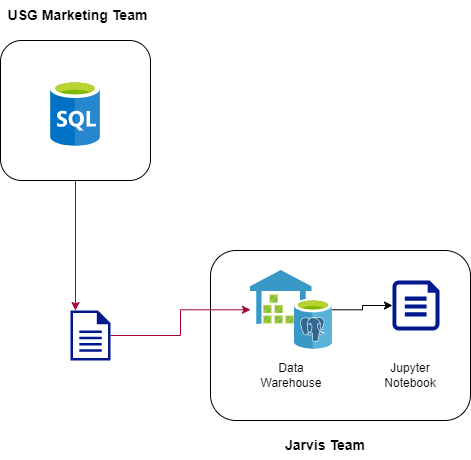

The diagram above was exported from draw.io. Its source (the exported page's mxGraphModel, read from the mxfile embedded in the PNG):
<mxGraphModel dx="396" dy="599" grid="1" gridSize="10" guides="1" tooltips="1" connect="1" arrows="1" fold="1" page="1" pageScale="1" pageWidth="850" pageHeight="1100" math="0" shadow="0">
  <root>
    <mxCell id="0" />
    <mxCell id="1" parent="0" />
    <mxCell id="ctJzppRXJgc2C0b6rHwQ-10" value="" style="rounded=1;whiteSpace=wrap;html=1;" vertex="1" parent="1">
      <mxGeometry x="220" y="550" width="260" height="170" as="geometry" />
    </mxCell>
    <mxCell id="ctJzppRXJgc2C0b6rHwQ-18" value="" style="edgeStyle=orthogonalEdgeStyle;rounded=0;orthogonalLoop=1;jettySize=auto;html=1;" edge="1" parent="1" source="ctJzppRXJgc2C0b6rHwQ-7" target="ctJzppRXJgc2C0b6rHwQ-5">
      <mxGeometry relative="1" as="geometry" />
    </mxCell>
    <mxCell id="ctJzppRXJgc2C0b6rHwQ-7" value="" style="image;sketch=0;aspect=fixed;html=1;points=[];align=center;fontSize=12;image=img/lib/mscae/SQL_DataWarehouse.svg;" vertex="1" parent="1">
      <mxGeometry x="260" y="570" width="81.88" height="78.6" as="geometry" />
    </mxCell>
    <mxCell id="ctJzppRXJgc2C0b6rHwQ-8" value="" style="rounded=1;whiteSpace=wrap;html=1;" vertex="1" parent="1">
      <mxGeometry x="10" y="340" width="150" height="140" as="geometry" />
    </mxCell>
    <mxCell id="ctJzppRXJgc2C0b6rHwQ-4" value="" style="image;sketch=0;aspect=fixed;html=1;points=[];align=center;fontSize=12;image=img/lib/mscae/SQL_Database_generic.svg;" vertex="1" parent="1">
      <mxGeometry x="60" y="380" width="50" height="65.79" as="geometry" />
    </mxCell>
    <mxCell id="ctJzppRXJgc2C0b6rHwQ-5" value="" style="sketch=0;aspect=fixed;pointerEvents=1;shadow=0;dashed=0;html=1;strokeColor=none;labelPosition=center;verticalLabelPosition=bottom;verticalAlign=top;align=center;fillColor=#00188D;shape=mxgraph.azure.file" vertex="1" parent="1">
      <mxGeometry x="402" y="580" width="47" height="50" as="geometry" />
    </mxCell>
    <mxCell id="ctJzppRXJgc2C0b6rHwQ-13" style="edgeStyle=orthogonalEdgeStyle;rounded=0;orthogonalLoop=1;jettySize=auto;html=1;fillColor=#d80073;strokeColor=#A50040;" edge="1" parent="1" source="ctJzppRXJgc2C0b6rHwQ-6" target="ctJzppRXJgc2C0b6rHwQ-7">
      <mxGeometry relative="1" as="geometry">
        <mxPoint x="210" y="635" as="targetPoint" />
      </mxGeometry>
    </mxCell>
    <mxCell id="ctJzppRXJgc2C0b6rHwQ-6" value="" style="sketch=0;aspect=fixed;pointerEvents=1;shadow=0;dashed=0;html=1;strokeColor=none;labelPosition=center;verticalLabelPosition=bottom;verticalAlign=top;align=center;fillColor=#00188D;shape=mxgraph.mscae.enterprise.document" vertex="1" parent="1">
      <mxGeometry x="80" y="610" width="40" height="50" as="geometry" />
    </mxCell>
    <mxCell id="ctJzppRXJgc2C0b6rHwQ-9" value="" style="endArrow=classic;html=1;rounded=0;exitX=0.5;exitY=1;exitDx=0;exitDy=0;fillColor=#d80073;strokeColor=#A50040;" edge="1" parent="1" source="ctJzppRXJgc2C0b6rHwQ-8">
      <mxGeometry width="50" height="50" relative="1" as="geometry">
        <mxPoint x="180" y="540" as="sourcePoint" />
        <mxPoint x="85" y="610" as="targetPoint" />
      </mxGeometry>
    </mxCell>
    <mxCell id="ctJzppRXJgc2C0b6rHwQ-2" value="" style="image;sketch=0;aspect=fixed;html=1;points=[];align=center;fontSize=12;image=img/lib/mscae/Azure_Database_for_PostgreSQL_servers.svg;" vertex="1" parent="1">
      <mxGeometry x="303.88" y="598.6" width="38" height="50" as="geometry" />
    </mxCell>
    <mxCell id="ctJzppRXJgc2C0b6rHwQ-14" value="&lt;b&gt;&lt;font style=&quot;font-size: 14px;&quot;&gt;USG Marketing Team&lt;/font&gt;&lt;/b&gt;" style="text;strokeColor=none;align=center;fillColor=none;html=1;verticalAlign=middle;whiteSpace=wrap;rounded=0;" vertex="1" parent="1">
      <mxGeometry x="15" y="300" width="145" height="30" as="geometry" />
    </mxCell>
    <mxCell id="ctJzppRXJgc2C0b6rHwQ-15" value="&lt;b&gt;&lt;font style=&quot;font-size: 14px;&quot;&gt;Jarvis Team&lt;/font&gt;&lt;/b&gt;" style="text;strokeColor=none;align=center;fillColor=none;html=1;verticalAlign=middle;whiteSpace=wrap;rounded=0;" vertex="1" parent="1">
      <mxGeometry x="280" y="730" width="110" height="30" as="geometry" />
    </mxCell>
    <mxCell id="ctJzppRXJgc2C0b6rHwQ-16" value="Data Warehouse" style="text;strokeColor=none;align=center;fillColor=none;html=1;verticalAlign=middle;whiteSpace=wrap;rounded=0;" vertex="1" parent="1">
      <mxGeometry x="270.94" y="660" width="60" height="30" as="geometry" />
    </mxCell>
    <mxCell id="ctJzppRXJgc2C0b6rHwQ-17" value="Jupyter Notebook" style="text;strokeColor=none;align=center;fillColor=none;html=1;verticalAlign=middle;whiteSpace=wrap;rounded=0;" vertex="1" parent="1">
      <mxGeometry x="390" y="660" width="60" height="30" as="geometry" />
    </mxCell>
  </root>
</mxGraphModel>